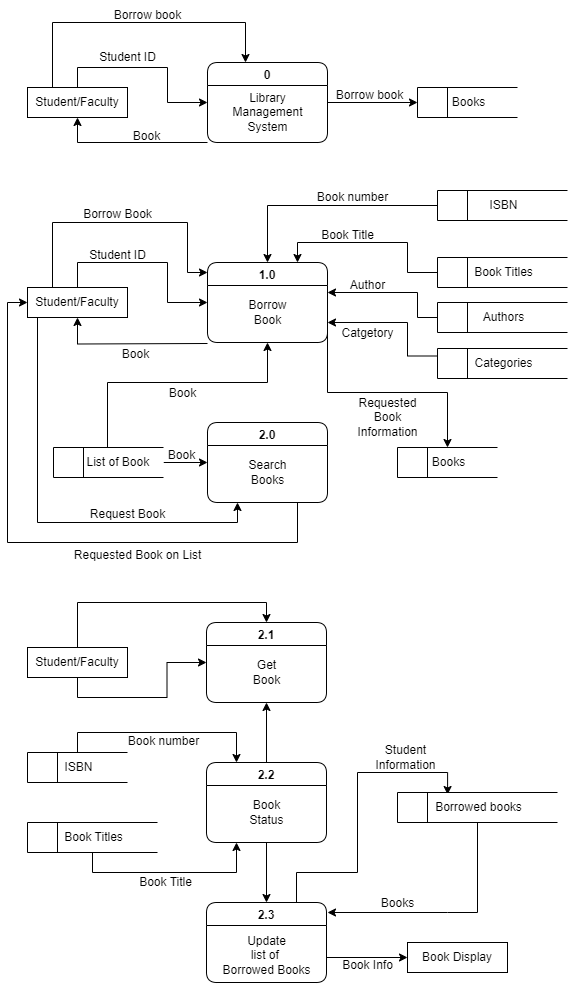

The diagram above was exported from draw.io. Its source (the exported page's mxGraphModel, read from the mxfile embedded in the PNG):
<mxGraphModel dx="880" dy="490" grid="1" gridSize="10" guides="1" tooltips="1" connect="1" arrows="1" fold="1" page="1" pageScale="1" pageWidth="827" pageHeight="1169" math="0" shadow="0">
  <root>
    <mxCell id="0" />
    <mxCell id="1" parent="0" />
    <mxCell id="GXnB_BOHXuuQs4hidVSd-7" style="edgeStyle=orthogonalEdgeStyle;rounded=0;orthogonalLoop=1;jettySize=auto;html=1;exitX=0;exitY=1;exitDx=0;exitDy=0;entryX=0.5;entryY=1;entryDx=0;entryDy=0;" parent="1" source="GXnB_BOHXuuQs4hidVSd-1" target="GXnB_BOHXuuQs4hidVSd-3" edge="1">
      <mxGeometry relative="1" as="geometry">
        <Array as="points">
          <mxPoint x="190" y="240" />
        </Array>
      </mxGeometry>
    </mxCell>
    <mxCell id="GXnB_BOHXuuQs4hidVSd-12" style="edgeStyle=orthogonalEdgeStyle;rounded=0;orthogonalLoop=1;jettySize=auto;html=1;exitX=1;exitY=0.5;exitDx=0;exitDy=0;entryX=0;entryY=0.5;entryDx=0;entryDy=0;" parent="1" source="GXnB_BOHXuuQs4hidVSd-1" target="GXnB_BOHXuuQs4hidVSd-4" edge="1">
      <mxGeometry relative="1" as="geometry" />
    </mxCell>
    <mxCell id="GXnB_BOHXuuQs4hidVSd-1" value="0" style="swimlane;rounded=1;" parent="1" vertex="1">
      <mxGeometry x="320" y="160" width="120" height="80" as="geometry" />
    </mxCell>
    <mxCell id="GXnB_BOHXuuQs4hidVSd-5" value="Library &lt;br&gt;Management&lt;br&gt;System" style="text;html=1;align=center;verticalAlign=middle;resizable=0;points=[];autosize=1;strokeColor=none;fillColor=none;" parent="GXnB_BOHXuuQs4hidVSd-1" vertex="1">
      <mxGeometry x="15" y="20" width="90" height="60" as="geometry" />
    </mxCell>
    <mxCell id="GXnB_BOHXuuQs4hidVSd-6" style="edgeStyle=orthogonalEdgeStyle;rounded=0;orthogonalLoop=1;jettySize=auto;html=1;exitX=0.5;exitY=0;exitDx=0;exitDy=0;entryX=0;entryY=0.5;entryDx=0;entryDy=0;" parent="1" source="GXnB_BOHXuuQs4hidVSd-3" target="GXnB_BOHXuuQs4hidVSd-1" edge="1">
      <mxGeometry relative="1" as="geometry" />
    </mxCell>
    <mxCell id="GXnB_BOHXuuQs4hidVSd-8" style="edgeStyle=orthogonalEdgeStyle;rounded=0;orthogonalLoop=1;jettySize=auto;html=1;exitX=0.25;exitY=0;exitDx=0;exitDy=0;" parent="1" source="GXnB_BOHXuuQs4hidVSd-3" edge="1">
      <mxGeometry relative="1" as="geometry">
        <mxPoint x="358" y="160" as="targetPoint" />
        <Array as="points">
          <mxPoint x="165" y="120" />
          <mxPoint x="358" y="120" />
        </Array>
      </mxGeometry>
    </mxCell>
    <mxCell id="GXnB_BOHXuuQs4hidVSd-3" value="Student/Faculty" style="html=1;dashed=0;whiteSpace=wrap;" parent="1" vertex="1">
      <mxGeometry x="140" y="185" width="100" height="30" as="geometry" />
    </mxCell>
    <mxCell id="GXnB_BOHXuuQs4hidVSd-4" value="Books" style="html=1;dashed=0;whiteSpace=wrap;shape=mxgraph.dfd.dataStoreID;align=center;spacingLeft=3;points=[[0,0],[0.5,0],[1,0],[0,0.5],[1,0.5],[0,1],[0.5,1],[1,1]];" parent="1" vertex="1">
      <mxGeometry x="530" y="185" width="100" height="30" as="geometry" />
    </mxCell>
    <mxCell id="GXnB_BOHXuuQs4hidVSd-9" value="Student ID" style="text;html=1;align=center;verticalAlign=middle;resizable=0;points=[];autosize=1;strokeColor=none;fillColor=none;" parent="1" vertex="1">
      <mxGeometry x="200" y="140" width="80" height="30" as="geometry" />
    </mxCell>
    <mxCell id="GXnB_BOHXuuQs4hidVSd-10" value="Borrow book" style="text;html=1;align=center;verticalAlign=middle;resizable=0;points=[];autosize=1;strokeColor=none;fillColor=none;" parent="1" vertex="1">
      <mxGeometry x="215" y="98" width="90" height="30" as="geometry" />
    </mxCell>
    <mxCell id="GXnB_BOHXuuQs4hidVSd-11" value="Book" style="text;html=1;align=center;verticalAlign=middle;resizable=0;points=[];autosize=1;strokeColor=none;fillColor=none;" parent="1" vertex="1">
      <mxGeometry x="234" y="219" width="50" height="30" as="geometry" />
    </mxCell>
    <mxCell id="GXnB_BOHXuuQs4hidVSd-14" value="Borrow book" style="text;html=1;align=center;verticalAlign=middle;resizable=0;points=[];autosize=1;strokeColor=none;fillColor=none;" parent="1" vertex="1">
      <mxGeometry x="437" y="178" width="90" height="30" as="geometry" />
    </mxCell>
    <mxCell id="GXnB_BOHXuuQs4hidVSd-39" style="edgeStyle=orthogonalEdgeStyle;rounded=0;orthogonalLoop=1;jettySize=auto;html=1;entryX=0.5;entryY=1;entryDx=0;entryDy=0;" parent="1" target="GXnB_BOHXuuQs4hidVSd-19" edge="1">
      <mxGeometry relative="1" as="geometry">
        <mxPoint x="320" y="441" as="sourcePoint" />
      </mxGeometry>
    </mxCell>
    <mxCell id="GXnB_BOHXuuQs4hidVSd-59" style="edgeStyle=orthogonalEdgeStyle;rounded=0;orthogonalLoop=1;jettySize=auto;html=1;exitX=1;exitY=0.75;exitDx=0;exitDy=0;entryX=0.5;entryY=0;entryDx=0;entryDy=0;" parent="1" source="GXnB_BOHXuuQs4hidVSd-15" target="GXnB_BOHXuuQs4hidVSd-47" edge="1">
      <mxGeometry relative="1" as="geometry">
        <Array as="points">
          <mxPoint x="440" y="490" />
          <mxPoint x="560" y="490" />
        </Array>
      </mxGeometry>
    </mxCell>
    <mxCell id="GXnB_BOHXuuQs4hidVSd-15" value="1.0" style="swimlane;rounded=1;" parent="1" vertex="1">
      <mxGeometry x="320" y="360" width="120" height="80" as="geometry" />
    </mxCell>
    <mxCell id="GXnB_BOHXuuQs4hidVSd-16" value="Borrow&lt;br&gt;Book" style="text;html=1;align=center;verticalAlign=middle;resizable=0;points=[];autosize=1;strokeColor=none;fillColor=none;" parent="GXnB_BOHXuuQs4hidVSd-15" vertex="1">
      <mxGeometry x="30" y="30" width="60" height="40" as="geometry" />
    </mxCell>
    <mxCell id="GXnB_BOHXuuQs4hidVSd-37" style="edgeStyle=orthogonalEdgeStyle;rounded=0;orthogonalLoop=1;jettySize=auto;html=1;exitX=0.25;exitY=0;exitDx=0;exitDy=0;" parent="1" source="GXnB_BOHXuuQs4hidVSd-19" edge="1">
      <mxGeometry relative="1" as="geometry">
        <mxPoint x="320" y="370" as="targetPoint" />
        <Array as="points">
          <mxPoint x="165" y="320" />
          <mxPoint x="300" y="320" />
          <mxPoint x="300" y="370" />
        </Array>
      </mxGeometry>
    </mxCell>
    <mxCell id="GXnB_BOHXuuQs4hidVSd-38" style="edgeStyle=orthogonalEdgeStyle;rounded=0;orthogonalLoop=1;jettySize=auto;html=1;exitX=0.5;exitY=0;exitDx=0;exitDy=0;entryX=0;entryY=0.5;entryDx=0;entryDy=0;" parent="1" source="GXnB_BOHXuuQs4hidVSd-19" target="GXnB_BOHXuuQs4hidVSd-15" edge="1">
      <mxGeometry relative="1" as="geometry">
        <Array as="points">
          <mxPoint x="190" y="360" />
          <mxPoint x="280" y="360" />
          <mxPoint x="280" y="400" />
        </Array>
      </mxGeometry>
    </mxCell>
    <mxCell id="GXnB_BOHXuuQs4hidVSd-48" style="edgeStyle=orthogonalEdgeStyle;rounded=0;orthogonalLoop=1;jettySize=auto;html=1;exitX=0.25;exitY=1;exitDx=0;exitDy=0;entryX=0.25;entryY=1;entryDx=0;entryDy=0;" parent="1" source="GXnB_BOHXuuQs4hidVSd-19" target="GXnB_BOHXuuQs4hidVSd-44" edge="1">
      <mxGeometry relative="1" as="geometry">
        <Array as="points">
          <mxPoint x="150" y="415" />
          <mxPoint x="150" y="620" />
          <mxPoint x="350" y="620" />
        </Array>
      </mxGeometry>
    </mxCell>
    <mxCell id="GXnB_BOHXuuQs4hidVSd-19" value="Student/Faculty" style="html=1;dashed=0;whiteSpace=wrap;" parent="1" vertex="1">
      <mxGeometry x="140" y="385" width="100" height="30" as="geometry" />
    </mxCell>
    <mxCell id="GXnB_BOHXuuQs4hidVSd-25" style="edgeStyle=orthogonalEdgeStyle;rounded=0;orthogonalLoop=1;jettySize=auto;html=1;exitX=0;exitY=0.5;exitDx=0;exitDy=0;entryX=0.5;entryY=0;entryDx=0;entryDy=0;" parent="1" source="GXnB_BOHXuuQs4hidVSd-20" target="GXnB_BOHXuuQs4hidVSd-15" edge="1">
      <mxGeometry relative="1" as="geometry" />
    </mxCell>
    <mxCell id="GXnB_BOHXuuQs4hidVSd-20" value="ISBN" style="html=1;dashed=0;whiteSpace=wrap;shape=mxgraph.dfd.dataStoreID;align=center;spacingLeft=3;points=[[0,0],[0.5,0],[1,0],[0,0.5],[1,0.5],[0,1],[0.5,1],[1,1]];" parent="1" vertex="1">
      <mxGeometry x="550" y="288" width="130" height="30" as="geometry" />
    </mxCell>
    <mxCell id="GXnB_BOHXuuQs4hidVSd-30" style="edgeStyle=orthogonalEdgeStyle;rounded=0;orthogonalLoop=1;jettySize=auto;html=1;exitX=0;exitY=0.5;exitDx=0;exitDy=0;entryX=0.75;entryY=0;entryDx=0;entryDy=0;" parent="1" source="GXnB_BOHXuuQs4hidVSd-21" target="GXnB_BOHXuuQs4hidVSd-15" edge="1">
      <mxGeometry relative="1" as="geometry">
        <Array as="points">
          <mxPoint x="520" y="370" />
          <mxPoint x="520" y="340" />
          <mxPoint x="410" y="340" />
        </Array>
      </mxGeometry>
    </mxCell>
    <mxCell id="GXnB_BOHXuuQs4hidVSd-21" value="Book Titles" style="html=1;dashed=0;whiteSpace=wrap;shape=mxgraph.dfd.dataStoreID;align=center;spacingLeft=3;points=[[0,0],[0.5,0],[1,0],[0,0.5],[1,0.5],[0,1],[0.5,1],[1,1]];" parent="1" vertex="1">
      <mxGeometry x="550" y="355" width="130" height="30" as="geometry" />
    </mxCell>
    <mxCell id="GXnB_BOHXuuQs4hidVSd-65" style="edgeStyle=orthogonalEdgeStyle;rounded=0;orthogonalLoop=1;jettySize=auto;html=1;exitX=0;exitY=0.25;exitDx=0;exitDy=0;entryX=1;entryY=0.75;entryDx=0;entryDy=0;" parent="1" source="GXnB_BOHXuuQs4hidVSd-22" target="GXnB_BOHXuuQs4hidVSd-15" edge="1">
      <mxGeometry relative="1" as="geometry">
        <Array as="points">
          <mxPoint x="520" y="454" />
          <mxPoint x="520" y="420" />
        </Array>
      </mxGeometry>
    </mxCell>
    <mxCell id="GXnB_BOHXuuQs4hidVSd-22" value="Categories" style="html=1;dashed=0;whiteSpace=wrap;shape=mxgraph.dfd.dataStoreID;align=center;spacingLeft=3;points=[[0,0],[0.5,0],[1,0],[0,0.5],[1,0.5],[0,1],[0.5,1],[1,1]];" parent="1" vertex="1">
      <mxGeometry x="550" y="446" width="130" height="30" as="geometry" />
    </mxCell>
    <mxCell id="GXnB_BOHXuuQs4hidVSd-31" value="Book number" style="text;html=1;align=center;verticalAlign=middle;resizable=0;points=[];autosize=1;strokeColor=none;fillColor=none;" parent="1" vertex="1">
      <mxGeometry x="420" y="280" width="90" height="30" as="geometry" />
    </mxCell>
    <mxCell id="GXnB_BOHXuuQs4hidVSd-32" value="Book Title" style="text;html=1;align=center;verticalAlign=middle;resizable=0;points=[];autosize=1;strokeColor=none;fillColor=none;" parent="1" vertex="1">
      <mxGeometry x="420" y="318" width="80" height="30" as="geometry" />
    </mxCell>
    <mxCell id="GXnB_BOHXuuQs4hidVSd-40" value="Borrow Book" style="text;html=1;align=center;verticalAlign=middle;resizable=0;points=[];autosize=1;strokeColor=none;fillColor=none;" parent="1" vertex="1">
      <mxGeometry x="185" y="297" width="90" height="30" as="geometry" />
    </mxCell>
    <mxCell id="GXnB_BOHXuuQs4hidVSd-41" value="Student ID" style="text;html=1;align=center;verticalAlign=middle;resizable=0;points=[];autosize=1;strokeColor=none;fillColor=none;" parent="1" vertex="1">
      <mxGeometry x="190" y="338" width="80" height="30" as="geometry" />
    </mxCell>
    <mxCell id="GXnB_BOHXuuQs4hidVSd-42" value="Book" style="text;html=1;align=center;verticalAlign=middle;resizable=0;points=[];autosize=1;strokeColor=none;fillColor=none;" parent="1" vertex="1">
      <mxGeometry x="223" y="437" width="50" height="30" as="geometry" />
    </mxCell>
    <mxCell id="GXnB_BOHXuuQs4hidVSd-50" style="edgeStyle=orthogonalEdgeStyle;rounded=0;orthogonalLoop=1;jettySize=auto;html=1;exitX=0.75;exitY=1;exitDx=0;exitDy=0;entryX=0;entryY=0.5;entryDx=0;entryDy=0;" parent="1" source="GXnB_BOHXuuQs4hidVSd-44" target="GXnB_BOHXuuQs4hidVSd-19" edge="1">
      <mxGeometry relative="1" as="geometry">
        <Array as="points">
          <mxPoint x="410" y="640" />
          <mxPoint x="120" y="640" />
          <mxPoint x="120" y="400" />
        </Array>
      </mxGeometry>
    </mxCell>
    <mxCell id="GXnB_BOHXuuQs4hidVSd-44" value="2.0" style="swimlane;rounded=1;" parent="1" vertex="1">
      <mxGeometry x="320" y="520" width="120" height="80" as="geometry" />
    </mxCell>
    <mxCell id="GXnB_BOHXuuQs4hidVSd-45" value="Search&lt;br&gt;Books" style="text;html=1;align=center;verticalAlign=middle;resizable=0;points=[];autosize=1;strokeColor=none;fillColor=none;" parent="GXnB_BOHXuuQs4hidVSd-44" vertex="1">
      <mxGeometry x="30" y="30" width="60" height="40" as="geometry" />
    </mxCell>
    <mxCell id="GXnB_BOHXuuQs4hidVSd-52" style="edgeStyle=orthogonalEdgeStyle;rounded=0;orthogonalLoop=1;jettySize=auto;html=1;exitX=1;exitY=0.5;exitDx=0;exitDy=0;entryX=0;entryY=0.5;entryDx=0;entryDy=0;" parent="1" source="GXnB_BOHXuuQs4hidVSd-46" target="GXnB_BOHXuuQs4hidVSd-44" edge="1">
      <mxGeometry relative="1" as="geometry" />
    </mxCell>
    <mxCell id="GXnB_BOHXuuQs4hidVSd-53" style="edgeStyle=orthogonalEdgeStyle;rounded=0;orthogonalLoop=1;jettySize=auto;html=1;exitX=0.5;exitY=0;exitDx=0;exitDy=0;entryX=0.5;entryY=1;entryDx=0;entryDy=0;" parent="1" source="GXnB_BOHXuuQs4hidVSd-46" target="GXnB_BOHXuuQs4hidVSd-15" edge="1">
      <mxGeometry relative="1" as="geometry">
        <Array as="points">
          <mxPoint x="220" y="480" />
          <mxPoint x="380" y="480" />
        </Array>
      </mxGeometry>
    </mxCell>
    <mxCell id="GXnB_BOHXuuQs4hidVSd-46" value="&amp;nbsp; &amp;nbsp; &amp;nbsp;List of Book" style="html=1;dashed=0;whiteSpace=wrap;shape=mxgraph.dfd.dataStoreID;align=center;spacingLeft=3;points=[[0,0],[0.5,0],[1,0],[0,0.5],[1,0.5],[0,1],[0.5,1],[1,1]];" parent="1" vertex="1">
      <mxGeometry x="166" y="545" width="110" height="30" as="geometry" />
    </mxCell>
    <mxCell id="GXnB_BOHXuuQs4hidVSd-47" value="Books" style="html=1;dashed=0;whiteSpace=wrap;shape=mxgraph.dfd.dataStoreID;align=center;spacingLeft=3;points=[[0,0],[0.5,0],[1,0],[0,0.5],[1,0.5],[0,1],[0.5,1],[1,1]];" parent="1" vertex="1">
      <mxGeometry x="510" y="545" width="100" height="30" as="geometry" />
    </mxCell>
    <mxCell id="GXnB_BOHXuuQs4hidVSd-49" value="Request Book" style="text;html=1;align=center;verticalAlign=middle;resizable=0;points=[];autosize=1;strokeColor=none;fillColor=none;" parent="1" vertex="1">
      <mxGeometry x="190" y="597" width="100" height="30" as="geometry" />
    </mxCell>
    <mxCell id="GXnB_BOHXuuQs4hidVSd-51" value="Requested Book on List" style="text;html=1;align=center;verticalAlign=middle;resizable=0;points=[];autosize=1;strokeColor=none;fillColor=none;" parent="1" vertex="1">
      <mxGeometry x="175" y="638" width="150" height="30" as="geometry" />
    </mxCell>
    <mxCell id="GXnB_BOHXuuQs4hidVSd-57" value="Book" style="text;html=1;align=center;verticalAlign=middle;resizable=0;points=[];autosize=1;strokeColor=none;fillColor=none;" parent="1" vertex="1">
      <mxGeometry x="270" y="476" width="50" height="30" as="geometry" />
    </mxCell>
    <mxCell id="GXnB_BOHXuuQs4hidVSd-58" value="Book" style="text;html=1;align=center;verticalAlign=middle;resizable=0;points=[];autosize=1;strokeColor=none;fillColor=none;" parent="1" vertex="1">
      <mxGeometry x="269" y="538" width="50" height="30" as="geometry" />
    </mxCell>
    <mxCell id="GXnB_BOHXuuQs4hidVSd-60" value="Requested &lt;br&gt;Book&lt;br&gt;Information" style="text;html=1;align=center;verticalAlign=middle;resizable=0;points=[];autosize=1;strokeColor=none;fillColor=none;" parent="1" vertex="1">
      <mxGeometry x="460" y="485" width="80" height="60" as="geometry" />
    </mxCell>
    <mxCell id="GXnB_BOHXuuQs4hidVSd-64" style="edgeStyle=orthogonalEdgeStyle;rounded=0;orthogonalLoop=1;jettySize=auto;html=1;exitX=0;exitY=0.5;exitDx=0;exitDy=0;" parent="1" source="GXnB_BOHXuuQs4hidVSd-63" edge="1">
      <mxGeometry relative="1" as="geometry">
        <mxPoint x="440" y="390" as="targetPoint" />
        <Array as="points">
          <mxPoint x="530" y="415" />
          <mxPoint x="530" y="390" />
          <mxPoint x="440" y="390" />
        </Array>
      </mxGeometry>
    </mxCell>
    <mxCell id="GXnB_BOHXuuQs4hidVSd-63" value="Authors" style="html=1;dashed=0;whiteSpace=wrap;shape=mxgraph.dfd.dataStoreID;align=center;spacingLeft=3;points=[[0,0],[0.5,0],[1,0],[0,0.5],[1,0.5],[0,1],[0.5,1],[1,1]];" parent="1" vertex="1">
      <mxGeometry x="550" y="400" width="130" height="30" as="geometry" />
    </mxCell>
    <mxCell id="GXnB_BOHXuuQs4hidVSd-66" value="Author" style="text;html=1;align=center;verticalAlign=middle;resizable=0;points=[];autosize=1;strokeColor=none;fillColor=none;" parent="1" vertex="1">
      <mxGeometry x="450" y="368" width="60" height="30" as="geometry" />
    </mxCell>
    <mxCell id="GXnB_BOHXuuQs4hidVSd-67" value="Catgetory" style="text;html=1;align=center;verticalAlign=middle;resizable=0;points=[];autosize=1;strokeColor=none;fillColor=none;" parent="1" vertex="1">
      <mxGeometry x="440" y="416" width="80" height="30" as="geometry" />
    </mxCell>
    <mxCell id="GXnB_BOHXuuQs4hidVSd-68" value="2.1" style="swimlane;rounded=1;startSize=23;" parent="1" vertex="1">
      <mxGeometry x="319" y="720" width="120" height="80" as="geometry" />
    </mxCell>
    <mxCell id="GXnB_BOHXuuQs4hidVSd-69" value="Get&lt;br&gt;Book" style="text;html=1;align=center;verticalAlign=middle;resizable=0;points=[];autosize=1;strokeColor=none;fillColor=none;" parent="GXnB_BOHXuuQs4hidVSd-68" vertex="1">
      <mxGeometry x="35" y="30" width="50" height="40" as="geometry" />
    </mxCell>
    <mxCell id="GXnB_BOHXuuQs4hidVSd-104" style="edgeStyle=orthogonalEdgeStyle;rounded=0;orthogonalLoop=1;jettySize=auto;html=1;exitX=0.75;exitY=0;exitDx=0;exitDy=0;entryX=0.313;entryY=0.067;entryDx=0;entryDy=0;entryPerimeter=0;" parent="1" source="GXnB_BOHXuuQs4hidVSd-76" target="GXnB_BOHXuuQs4hidVSd-100" edge="1">
      <mxGeometry relative="1" as="geometry">
        <Array as="points">
          <mxPoint x="409" y="970" />
          <mxPoint x="470" y="970" />
          <mxPoint x="470" y="870" />
          <mxPoint x="560" y="870" />
        </Array>
      </mxGeometry>
    </mxCell>
    <mxCell id="GXnB_BOHXuuQs4hidVSd-107" style="edgeStyle=orthogonalEdgeStyle;rounded=0;orthogonalLoop=1;jettySize=auto;html=1;exitX=1;exitY=0.75;exitDx=0;exitDy=0;entryX=0;entryY=0.5;entryDx=0;entryDy=0;" parent="1" source="GXnB_BOHXuuQs4hidVSd-76" target="GXnB_BOHXuuQs4hidVSd-101" edge="1">
      <mxGeometry relative="1" as="geometry">
        <Array as="points">
          <mxPoint x="439" y="1055" />
        </Array>
      </mxGeometry>
    </mxCell>
    <mxCell id="GXnB_BOHXuuQs4hidVSd-76" value="2.3" style="swimlane;rounded=1;" parent="1" vertex="1">
      <mxGeometry x="319" y="1000" width="120" height="80" as="geometry" />
    </mxCell>
    <mxCell id="GXnB_BOHXuuQs4hidVSd-77" value="Update&lt;br&gt;list of&amp;nbsp;&lt;br&gt;Borrowed Books" style="text;html=1;align=center;verticalAlign=middle;resizable=0;points=[];autosize=1;strokeColor=none;fillColor=none;" parent="GXnB_BOHXuuQs4hidVSd-76" vertex="1">
      <mxGeometry x="5" y="23" width="110" height="60" as="geometry" />
    </mxCell>
    <mxCell id="GXnB_BOHXuuQs4hidVSd-88" style="edgeStyle=orthogonalEdgeStyle;rounded=0;orthogonalLoop=1;jettySize=auto;html=1;exitX=0.5;exitY=1;exitDx=0;exitDy=0;entryX=0;entryY=0.5;entryDx=0;entryDy=0;" parent="1" source="GXnB_BOHXuuQs4hidVSd-80" target="GXnB_BOHXuuQs4hidVSd-68" edge="1">
      <mxGeometry relative="1" as="geometry" />
    </mxCell>
    <mxCell id="GXnB_BOHXuuQs4hidVSd-89" style="edgeStyle=orthogonalEdgeStyle;rounded=0;orthogonalLoop=1;jettySize=auto;html=1;exitX=0.5;exitY=0;exitDx=0;exitDy=0;entryX=0.5;entryY=0;entryDx=0;entryDy=0;" parent="1" source="GXnB_BOHXuuQs4hidVSd-80" target="GXnB_BOHXuuQs4hidVSd-68" edge="1">
      <mxGeometry relative="1" as="geometry" />
    </mxCell>
    <mxCell id="GXnB_BOHXuuQs4hidVSd-80" value="Student/Faculty" style="html=1;dashed=0;whiteSpace=wrap;" parent="1" vertex="1">
      <mxGeometry x="140" y="745" width="100" height="30" as="geometry" />
    </mxCell>
    <mxCell id="GXnB_BOHXuuQs4hidVSd-99" style="edgeStyle=orthogonalEdgeStyle;rounded=0;orthogonalLoop=1;jettySize=auto;html=1;exitX=0.5;exitY=1;exitDx=0;exitDy=0;entryX=0.25;entryY=1;entryDx=0;entryDy=0;" parent="1" source="GXnB_BOHXuuQs4hidVSd-81" target="GXnB_BOHXuuQs4hidVSd-74" edge="1">
      <mxGeometry relative="1" as="geometry" />
    </mxCell>
    <mxCell id="GXnB_BOHXuuQs4hidVSd-81" value="Book Titles" style="html=1;dashed=0;whiteSpace=wrap;shape=mxgraph.dfd.dataStoreID;align=center;spacingLeft=3;points=[[0,0],[0.5,0],[1,0],[0,0.5],[1,0.5],[0,1],[0.5,1],[1,1]];" parent="1" vertex="1">
      <mxGeometry x="140" y="920" width="130" height="30" as="geometry" />
    </mxCell>
    <mxCell id="GXnB_BOHXuuQs4hidVSd-98" style="edgeStyle=orthogonalEdgeStyle;rounded=0;orthogonalLoop=1;jettySize=auto;html=1;exitX=0.5;exitY=0;exitDx=0;exitDy=0;entryX=0.25;entryY=0;entryDx=0;entryDy=0;" parent="1" source="GXnB_BOHXuuQs4hidVSd-85" target="GXnB_BOHXuuQs4hidVSd-74" edge="1">
      <mxGeometry relative="1" as="geometry" />
    </mxCell>
    <mxCell id="GXnB_BOHXuuQs4hidVSd-85" value="ISBN" style="html=1;dashed=0;whiteSpace=wrap;shape=mxgraph.dfd.dataStoreID;align=center;spacingLeft=3;points=[[0,0],[0.5,0],[1,0],[0,0.5],[1,0.5],[0,1],[0.5,1],[1,1]];" parent="1" vertex="1">
      <mxGeometry x="140" y="850" width="100" height="30" as="geometry" />
    </mxCell>
    <mxCell id="GXnB_BOHXuuQs4hidVSd-105" style="edgeStyle=orthogonalEdgeStyle;rounded=0;orthogonalLoop=1;jettySize=auto;html=1;exitX=0.5;exitY=1;exitDx=0;exitDy=0;" parent="1" source="GXnB_BOHXuuQs4hidVSd-100" edge="1">
      <mxGeometry relative="1" as="geometry">
        <mxPoint x="440" y="1010" as="targetPoint" />
        <Array as="points">
          <mxPoint x="560" y="1010" />
          <mxPoint x="439" y="1010" />
        </Array>
      </mxGeometry>
    </mxCell>
    <mxCell id="GXnB_BOHXuuQs4hidVSd-100" value="Borrowed books" style="html=1;dashed=0;whiteSpace=wrap;shape=mxgraph.dfd.dataStoreID;align=center;spacingLeft=3;points=[[0,0],[0.5,0],[1,0],[0,0.5],[1,0.5],[0,1],[0.5,1],[1,1]];" parent="1" vertex="1">
      <mxGeometry x="510" y="890" width="160" height="30" as="geometry" />
    </mxCell>
    <mxCell id="GXnB_BOHXuuQs4hidVSd-101" value="Book Display" style="html=1;dashed=0;whiteSpace=wrap;" parent="1" vertex="1">
      <mxGeometry x="520" y="1040" width="100" height="30" as="geometry" />
    </mxCell>
    <mxCell id="GXnB_BOHXuuQs4hidVSd-102" style="edgeStyle=orthogonalEdgeStyle;rounded=0;orthogonalLoop=1;jettySize=auto;html=1;exitX=0.5;exitY=0;exitDx=0;exitDy=0;entryX=0.5;entryY=1;entryDx=0;entryDy=0;" parent="1" source="GXnB_BOHXuuQs4hidVSd-74" target="GXnB_BOHXuuQs4hidVSd-68" edge="1">
      <mxGeometry relative="1" as="geometry" />
    </mxCell>
    <mxCell id="GXnB_BOHXuuQs4hidVSd-103" style="edgeStyle=orthogonalEdgeStyle;rounded=0;orthogonalLoop=1;jettySize=auto;html=1;exitX=0.5;exitY=1;exitDx=0;exitDy=0;entryX=0.5;entryY=0;entryDx=0;entryDy=0;" parent="1" source="GXnB_BOHXuuQs4hidVSd-74" target="GXnB_BOHXuuQs4hidVSd-76" edge="1">
      <mxGeometry relative="1" as="geometry" />
    </mxCell>
    <mxCell id="GXnB_BOHXuuQs4hidVSd-74" value="2.2" style="swimlane;rounded=1;startSize=23;" parent="1" vertex="1">
      <mxGeometry x="319" y="860" width="120" height="80" as="geometry" />
    </mxCell>
    <mxCell id="GXnB_BOHXuuQs4hidVSd-75" value="Book&lt;br&gt;Status" style="text;html=1;align=center;verticalAlign=middle;resizable=0;points=[];autosize=1;strokeColor=none;fillColor=none;" parent="GXnB_BOHXuuQs4hidVSd-74" vertex="1">
      <mxGeometry x="30" y="30" width="60" height="40" as="geometry" />
    </mxCell>
    <mxCell id="GXnB_BOHXuuQs4hidVSd-108" value="Student &lt;br&gt;Information" style="text;html=1;align=center;verticalAlign=middle;resizable=0;points=[];autosize=1;strokeColor=none;fillColor=none;" parent="1" vertex="1">
      <mxGeometry x="478" y="835" width="80" height="40" as="geometry" />
    </mxCell>
    <mxCell id="GXnB_BOHXuuQs4hidVSd-109" value="Books" style="text;html=1;align=center;verticalAlign=middle;resizable=0;points=[];autosize=1;strokeColor=none;fillColor=none;" parent="1" vertex="1">
      <mxGeometry x="480" y="986" width="60" height="30" as="geometry" />
    </mxCell>
    <mxCell id="GXnB_BOHXuuQs4hidVSd-111" value="Book Info" style="text;html=1;align=center;verticalAlign=middle;resizable=0;points=[];autosize=1;strokeColor=none;fillColor=none;" parent="1" vertex="1">
      <mxGeometry x="445" y="1048" width="70" height="30" as="geometry" />
    </mxCell>
    <mxCell id="hgMDNyH57PfLURqZWT7T-1" value="Book number" style="text;html=1;align=center;verticalAlign=middle;resizable=0;points=[];autosize=1;strokeColor=none;fillColor=none;" vertex="1" parent="1">
      <mxGeometry x="231" y="824" width="90" height="30" as="geometry" />
    </mxCell>
    <mxCell id="hgMDNyH57PfLURqZWT7T-3" value="Book Title" style="text;html=1;align=center;verticalAlign=middle;resizable=0;points=[];autosize=1;strokeColor=none;fillColor=none;" vertex="1" parent="1">
      <mxGeometry x="238" y="965" width="80" height="30" as="geometry" />
    </mxCell>
  </root>
</mxGraphModel>